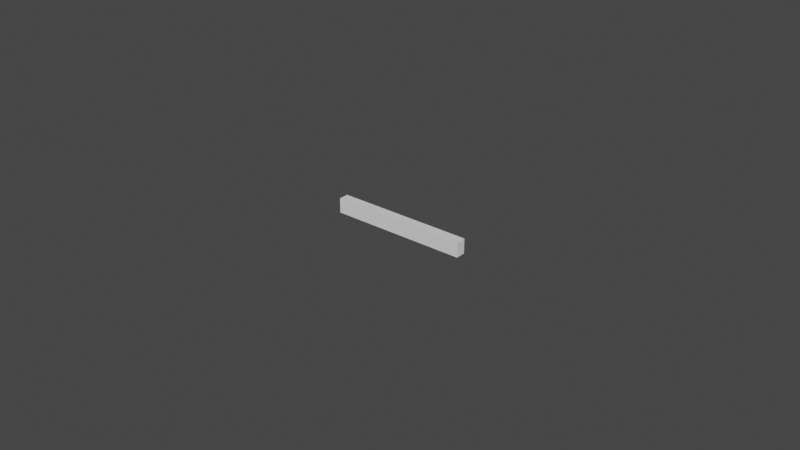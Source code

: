# Source: FridgeShelfClips.blend  (saved by Blender 2.82.7; exported with 4.5.12 LTS)
import bpy
from mathutils import Matrix  # noqa: F401  (used for matrix-valued properties, if any)

bpy.ops.wm.read_factory_settings(use_empty=True)
scene = bpy.context.scene
scene.name = 'Scene'

# ---- collections
col_collection_1 = bpy.data.collections.new('Collection 1'); scene.collection.children.link(col_collection_1)

# ---- world
world_world = bpy.data.worlds.new('World'); scene.world = world_world
world_world.use_nodes = True; world_world.node_tree.nodes.clear()
_N = world_world.node_tree.nodes; _L = world_world.node_tree.links
n0 = _N.new('ShaderNodeOutputWorld'); n0.name = 'World Output'; n0.location = (300, 300)
n1 = _N.new('ShaderNodeBackground'); n1.name = 'Background'; n1.location = (10, 300)
n1.inputs[0].default_value = (0.05088, 0.05088, 0.05088, 1.0)
_L.new(n1.outputs[0], n0.inputs[0])
n0.is_active_output = True
world_world.color = (0.05088, 0.05088, 0.05088)
world_world.use_sun_shadow = False
world_world.sun_shadow_jitter_overblur = 0.0

# ---- meshes
me_cube = bpy.data.meshes.new('Cube')
me_cube.from_pydata([(-1.0, -1.0, -1.0), (-1.0, -1.0, 1.0), (-1.0, 1.0, -1.0), (-1.0, 1.0, 1.0), (1.0, -1.0, -1.0), (1.0, -1.0, 1.0), (1.0, 1.0, -1.0), (1.0, 1.0, 1.0)], [], [(0, 1, 3, 2), (2, 3, 7, 6), (6, 7, 5, 4), (4, 5, 1, 0), (2, 6, 4, 0), (7, 3, 1, 5)])
_uv = me_cube.uv_layers.new(name='UVMap')
_uv.uv.foreach_set('vector', [0.375, 0.0, 0.625, 0.0, 0.625, 0.25, 0.375, 0.25, 0.375, 0.25, 0.625, 0.25, 0.625, 0.5, 0.375, 0.5, 0.375, 0.5, 0.625, 0.5, 0.625, 0.75, 0.375, 0.75, 0.375, 0.75, 0.625, 0.75, 0.625, 1.0, 0.375, 1.0, 0.125, 0.5, 0.375, 0.5, 0.375, 0.75, 0.125, 0.75, 0.625, 0.5, 0.875, 0.5, 0.875, 0.75, 0.625, 0.75])
me_cube.use_remesh_fix_poles = True
me_cube.use_remesh_preserve_attributes = False
me_cube.use_mirror_vertex_groups = False
me_cube.update()

# ---- objects
ob_cube = bpy.data.objects.new('Cube', me_cube)

# ---- transforms, parenting, visibility, modifiers, constraints
ob_cube.location = (0.0, 0.0, 0.0)
ob_cube.scale = (0.02222, 0.001587, 0.002382)
ob_cube.lineart.crease_threshold = 0.0

# ---- collection membership
scene.collection.objects.link(ob_cube)

# ---- scene / render settings (as saved in the file)
scene.frame_start = 1; scene.frame_end = 250; scene.frame_set(2)
scene.render.engine = 'BLENDER_EEVEE_NEXT'
scene.cycles.use_denoising = False
scene.cycles.samples = 128
scene.cycles.sampling_pattern = 'TABULATED_SOBOL'
scene.cycles.use_adaptive_sampling = False
scene.cycles.use_light_tree = False
scene.view_settings.view_transform = 'Filmic'
bpy.context.view_layer.update()

# ---- added for rendering (the .blend has no active camera and no usable light): camera, sun
cam_auto = bpy.data.cameras.new('AutoCamera')
cam_auto.lens = 50.0
cam_auto.sensor_width = 36.0
cam_auto.clip_end = 1000.0
ob_auto_camera = bpy.data.objects.new('AutoCamera', cam_auto)
scene.collection.objects.link(ob_auto_camera)
ob_auto_camera.location = (0.185045, -0.222054, 0.148036)
ob_auto_camera.rotation_euler = (1.09748, -7.21219e-08, 0.694738)
scene.camera = ob_auto_camera
light_auto_sun = bpy.data.lights.new('AutoSun', 'SUN')
light_auto_sun.energy = 3.0
light_auto_sun.angle = 0.0523599
ob_auto_sun = bpy.data.objects.new('AutoSun', light_auto_sun)
scene.collection.objects.link(ob_auto_sun)
ob_auto_sun.rotation_euler = (0.872665, 0.174533, 0.523599)
bpy.context.view_layer.update()

